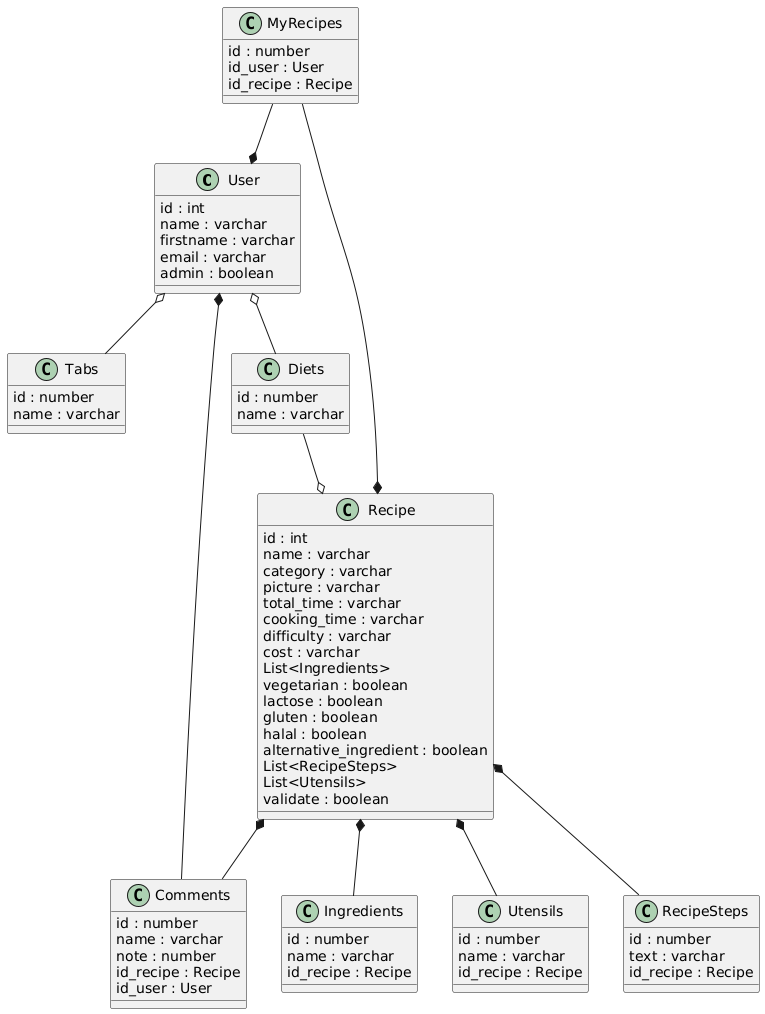

The diagram above was rendered by PlantUML. Its source (embedded in the PNG):
@startuml
class User{
id : int
name : varchar
firstname : varchar
email : varchar
admin : boolean
}

class Recipe{
id : int
name : varchar
category : varchar
picture : varchar
total_time : varchar
cooking_time : varchar
difficulty : varchar
cost : varchar
List<Ingredients>
vegetarian : boolean
lactose : boolean
gluten : boolean
halal : boolean
alternative_ingredient : boolean
List<RecipeSteps>
List<Utensils>
validate : boolean
}

class Diets{
id : number
name : varchar
}

class Tabs{
id : number
name : varchar
}

class MyRecipes{
id : number
id_user : User
id_recipe : Recipe
}

class RecipeSteps{
id : number
text : varchar
id_recipe : Recipe
}

class Ingredients{
id : number
name : varchar
id_recipe : Recipe
}

class Utensils{
id : number
name : varchar
id_recipe : Recipe
}

class Comments{
id : number
name : varchar
note : number
id_recipe : Recipe
id_user : User
}



User *-- Comments
User o-- Diets
User o-- Tabs
Diets --o Recipe
Recipe *-- Comments
Recipe *-- Utensils
Recipe *-- Ingredients
Recipe *-- RecipeSteps
MyRecipes --* User
MyRecipes --* Recipe
@enduml